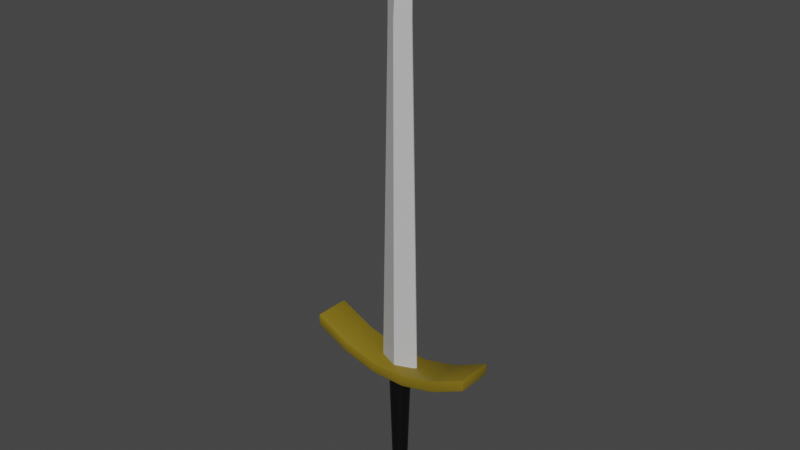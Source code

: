 # Source: TwoHand_Sword_Iron.blend  (saved by Blender 2.82.7; exported with 4.5.12 LTS)
import bpy
from mathutils import Matrix  # noqa: F401  (used for matrix-valued properties, if any)

bpy.ops.wm.read_factory_settings(use_empty=True)
scene = bpy.context.scene
scene.name = 'Scene'

# ---- collections
col_collection = bpy.data.collections.new('Collection'); scene.collection.children.link(col_collection)

# ---- materials (node trees are filled in below, after node groups)
mat_twohand_sword_iron_darkyellow = bpy.data.materials.new('TwoHand_Sword_Iron_DarkYellow')
mat_twohand_sword_iron_darkyellow.use_transparent_shadow = False
mat_twohand_sword_iron_black = bpy.data.materials.new('TwoHand_Sword_Iron_Black')
mat_twohand_sword_iron_black.use_transparent_shadow = False
mat_twohand_sword_iron_gray = bpy.data.materials.new('TwoHand_Sword_Iron_Gray')
mat_twohand_sword_iron_gray.use_transparent_shadow = False

# ---- node groups
ng_auto_smooth = bpy.data.node_groups.new('Auto Smooth', 'GeometryNodeTree')
_s = ng_auto_smooth.interface.new_socket(name='Geometry', in_out='OUTPUT', socket_type='NodeSocketGeometry')
_s = ng_auto_smooth.interface.new_socket(name='Geometry', in_out='INPUT', socket_type='NodeSocketGeometry')
_s = ng_auto_smooth.interface.new_socket(name='Angle', in_out='INPUT', socket_type='NodeSocketFloat')
_s.subtype = 'ANGLE'
_s.min_value = 0.0
_s.max_value = 3.142
ng_auto_smooth.is_modifier = True
_N = ng_auto_smooth.nodes; _L = ng_auto_smooth.links
n0 = _N.new('NodeGroupOutput'); n0.name = 'Group Output'; n0.location = (480, -100)
n1 = _N.new('NodeGroupInput'); n1.name = 'Group Input'; n1.location = (-420, -300)
n2 = _N.new('NodeGroupInput'); n2.name = 'Group Input.001'; n2.location = (-60, -100)
n3 = _N.new('GeometryNodeSetShadeSmooth'); n3.name = 'Set Shade Smooth'; n3.location = (120, -100)
n3.domain = 'EDGE'
n4 = _N.new('GeometryNodeSetShadeSmooth'); n4.name = 'Set Shade Smooth.001'; n4.location = (300, -100)
n5 = _N.new('GeometryNodeInputMeshEdgeAngle'); n5.name = 'Edge Angle'; n5.location = (-420, -220)
n6 = _N.new('GeometryNodeInputEdgeSmooth'); n6.name = 'Is Edge Smooth'; n6.location = (-60, -160)
n7 = _N.new('GeometryNodeInputShadeSmooth'); n7.name = 'Is Face Smooth'; n7.location = (-240, -340)
n8 = _N.new('FunctionNodeBooleanMath'); n8.name = 'Boolean Math'; n8.location = (-60, -220)
n9 = _N.new('FunctionNodeCompare'); n9.name = 'Compare'; n9.location = (-240, -180)
n9.operation = 'LESS_EQUAL'
_L.new(n5.outputs[0], n9.inputs[0])
_L.new(n4.outputs[0], n0.inputs[0])
_L.new(n1.outputs[1], n9.inputs[1])
_L.new(n9.outputs[0], n8.inputs[0])
_L.new(n7.outputs[0], n8.inputs[1])
_L.new(n2.outputs[0], n3.inputs[0])
_L.new(n6.outputs[0], n3.inputs[1])
_L.new(n3.outputs[0], n4.inputs[0])
_L.new(n8.outputs[0], n3.inputs[2])
n0.is_active_output = True

# ---- material node trees
mat_twohand_sword_iron_darkyellow.use_nodes = True; mat_twohand_sword_iron_darkyellow.node_tree.nodes.clear()
_N = mat_twohand_sword_iron_darkyellow.node_tree.nodes; _L = mat_twohand_sword_iron_darkyellow.node_tree.links
n0 = _N.new('ShaderNodeOutputMaterial'); n0.name = 'Material Output'; n0.location = (300, 300)
n1 = _N.new('ShaderNodeBsdfPrincipled'); n1.name = 'Principled BSDF'; n1.location = (10, 300)
n1.distribution = 'GGX'
n1.subsurface_method = 'BURLEY'
n1.inputs[0].default_value = (0.2159, 0.15, 0.007499, 1.0)
n1.inputs[3].default_value = 1.45
n1.inputs[27].default_value = (0.0, 0.0, 0.0, 1.0)
n1.inputs[28].default_value = 1.0
_L.new(n1.outputs[0], n0.inputs[0])
n0.is_active_output = True
mat_twohand_sword_iron_black.use_nodes = True; mat_twohand_sword_iron_black.node_tree.nodes.clear()
_N = mat_twohand_sword_iron_black.node_tree.nodes; _L = mat_twohand_sword_iron_black.node_tree.links
n0 = _N.new('ShaderNodeOutputMaterial'); n0.name = 'Material Output'; n0.location = (300, 300)
n1 = _N.new('ShaderNodeBsdfPrincipled'); n1.name = 'Principled BSDF'; n1.location = (10, 300)
n1.distribution = 'GGX'
n1.subsurface_method = 'BURLEY'
n1.inputs[0].default_value = (0.0, 0.0, 0.0, 1.0)
n1.inputs[3].default_value = 1.45
n1.inputs[27].default_value = (0.0, 0.0, 0.0, 1.0)
n1.inputs[28].default_value = 1.0
_L.new(n1.outputs[0], n0.inputs[0])
n0.is_active_output = True
mat_twohand_sword_iron_gray.use_nodes = True; mat_twohand_sword_iron_gray.node_tree.nodes.clear()
_N = mat_twohand_sword_iron_gray.node_tree.nodes; _L = mat_twohand_sword_iron_gray.node_tree.links
n0 = _N.new('ShaderNodeOutputMaterial'); n0.name = 'Material Output'; n0.location = (300, 300)
n1 = _N.new('ShaderNodeBsdfPrincipled'); n1.name = 'Principled BSDF'; n1.location = (10, 300)
n1.distribution = 'GGX'
n1.subsurface_method = 'BURLEY'
n1.inputs[0].default_value = (0.5489, 0.5489, 0.5489, 1.0)
n1.inputs[3].default_value = 1.45
n1.inputs[27].default_value = (0.0, 0.0, 0.0, 1.0)
n1.inputs[28].default_value = 1.0
_L.new(n1.outputs[0], n0.inputs[0])
n0.is_active_output = True

# ---- world
world_world = bpy.data.worlds.new('World'); scene.world = world_world
world_world.use_nodes = True; world_world.node_tree.nodes.clear()
_N = world_world.node_tree.nodes; _L = world_world.node_tree.links
n0 = _N.new('ShaderNodeOutputWorld'); n0.name = 'World Output'; n0.location = (300, 300)
n1 = _N.new('ShaderNodeBackground'); n1.name = 'Background'; n1.location = (10, 300)
n1.inputs[0].default_value = (0.05088, 0.05088, 0.05088, 1.0)
_L.new(n1.outputs[0], n0.inputs[0])
n0.is_active_output = True
world_world.color = (0.05088, 0.05088, 0.05088)
world_world.use_sun_shadow = False
world_world.sun_shadow_jitter_overblur = 0.0

# ---- meshes
me_cylinder_001 = bpy.data.meshes.new('Cylinder.001')
me_cylinder_001.from_pydata([(1.107e-08, 0.1706, -1.665), (1.485e-08, 0.2608, 1.443), (0.05834, 0.1603, -1.665), (0.08918, 0.245, 1.443), (0.1096, 0.1307, -1.665), (0.1676, 0.1998, 1.443), (0.1477, 0.08529, -1.665), (0.2258, 0.1304, 1.443), (0.168, 0.02962, -1.665), (0.2568, 0.04528, 1.443), (0.168, -0.02962, -1.665), (0.2568, -0.04528, 1.443), (0.1477, -0.08529, -1.665), (0.2258, -0.1304, 1.443), (0.1096, -0.1307, -1.665), (0.1676, -0.1998, 1.443), (0.05834, -0.1603, -1.665), (0.08918, -0.245, 1.443), (3.683e-08, -0.1706, -1.665), (5.422e-08, -0.2608, 1.443), (-0.05834, -0.1603, -1.665), (-0.08918, -0.245, 1.443), (-0.1096, -0.1307, -1.665), (-0.1676, -0.1998, 1.443), (-0.1477, -0.08529, -1.665), (-0.2258, -0.1304, 1.443), (-0.168, -0.02962, -1.665), (-0.2568, -0.04528, 1.443), (-0.168, 0.02962, -1.665), (-0.2568, 0.04528, 1.443), (-0.1477, 0.08529, -1.665), (-0.2258, 0.1304, 1.443), (-0.1096, 0.1307, -1.665), (-0.1676, 0.1998, 1.443), (-0.05834, 0.1603, -1.665), (-0.08918, 0.245, 1.443), (7.828e-09, 0.2853, -1.84), (9.151e-09, 0.2542, -1.749), (8.409e-09, 0.2788, -1.791), (0.08694, 0.2389, -1.749), (0.09758, 0.2681, -1.84), (0.09536, 0.262, -1.791), (0.1634, 0.1947, -1.749), (0.1834, 0.2185, -1.84), (0.1792, 0.2136, -1.791), (0.2201, 0.1271, -1.749), (0.2471, 0.1426, -1.84), (0.2415, 0.1394, -1.791), (0.2503, 0.04414, -1.749), (0.281, 0.04954, -1.84), (0.2746, 0.04842, -1.791), (0.2503, -0.04414, -1.749), (0.281, -0.04954, -1.84), (0.2746, -0.04842, -1.791), (0.2201, -0.1271, -1.749), (0.2471, -0.1426, -1.84), (0.2415, -0.1394, -1.791), (0.1634, -0.1947, -1.749), (0.1834, -0.2185, -1.84), (0.1792, -0.2136, -1.791), (0.08694, -0.2389, -1.749), (0.09758, -0.2681, -1.84), (0.09536, -0.262, -1.791), (4.753e-08, -0.2542, -1.749), (5.091e-08, -0.2853, -1.84), (5.048e-08, -0.2788, -1.791), (-0.08694, -0.2389, -1.749), (-0.09758, -0.2681, -1.84), (-0.09536, -0.262, -1.791), (-0.1634, -0.1947, -1.749), (-0.1834, -0.2185, -1.84), (-0.1792, -0.2136, -1.791), (-0.2201, -0.1271, -1.749), (-0.2471, -0.1426, -1.84), (-0.2415, -0.1394, -1.791), (-0.2503, -0.04414, -1.749), (-0.281, -0.04954, -1.84), (-0.2746, -0.04842, -1.791), (-0.2503, 0.04414, -1.749), (-0.281, 0.04954, -1.84), (-0.2746, 0.04842, -1.791), (-0.2201, 0.1271, -1.749), (-0.2471, 0.1426, -1.84), (-0.2415, 0.1394, -1.791), (-0.1634, 0.1947, -1.749), (-0.1834, 0.2185, -1.84), (-0.1792, 0.2136, -1.791), (-0.08694, 0.2389, -1.749), (-0.09758, 0.2681, -1.84), (-0.09536, 0.262, -1.791), (8.549e-09, 0.2334, -1.979), (7.379e-09, 0.2791, -1.891), (7.546e-09, 0.2631, -1.938), (0.09547, 0.2623, -1.891), (0.07984, 0.2194, -1.979), (0.08999, 0.2473, -1.938), (0.1794, 0.2138, -1.891), (0.1501, 0.1788, -1.979), (0.1691, 0.2016, -1.938), (0.2417, 0.1396, -1.891), (0.2022, 0.1167, -1.979), (0.2279, 0.1316, -1.938), (0.2749, 0.04847, -1.891), (0.2299, 0.04054, -1.979), (0.2591, 0.04569, -1.938), (0.2749, -0.04847, -1.891), (0.2299, -0.04054, -1.979), (0.2591, -0.04569, -1.938), (0.2417, -0.1396, -1.891), (0.2022, -0.1167, -1.979), (0.2279, -0.1316, -1.938), (0.1794, -0.2138, -1.891), (0.1501, -0.1788, -1.979), (0.1691, -0.2016, -1.938), (0.09547, -0.2623, -1.891), (0.07984, -0.2194, -1.979), (0.08999, -0.2473, -1.938), (4.953e-08, -0.2791, -1.891), (4.38e-08, -0.2334, -1.979), (4.728e-08, -0.2631, -1.938), (-0.09547, -0.2623, -1.891), (-0.07984, -0.2194, -1.979), (-0.08999, -0.2473, -1.938), (-0.1794, -0.2138, -1.891), (-0.1501, -0.1788, -1.979), (-0.1691, -0.2016, -1.938), (-0.2417, -0.1396, -1.891), (-0.2022, -0.1167, -1.979), (-0.2279, -0.1316, -1.938), (-0.2749, -0.04847, -1.891), (-0.2299, -0.04054, -1.979), (-0.2591, -0.04569, -1.938), (-0.2749, 0.04847, -1.891), (-0.2299, 0.04054, -1.979), (-0.2591, 0.04569, -1.938), (-0.2417, 0.1396, -1.891), (-0.2022, 0.1167, -1.979), (-0.2279, 0.1316, -1.938), (-0.1794, 0.2138, -1.891), (-0.1501, 0.1788, -1.979), (-0.1691, 0.2016, -1.938), (-0.09547, 0.2623, -1.891), (-0.07984, 0.2194, -1.979), (-0.08999, 0.2473, -1.938), (3.943e-09, 0.1178, -2.036), (9.486e-09, 0.2108, -2.0), (8.51e-09, 0.1673, -2.025), (0.07211, 0.1981, -2.0), (0.04029, 0.1107, -2.036), (0.05722, 0.1572, -2.025), (0.1355, 0.1615, -2.0), (0.07572, 0.09024, -2.036), (0.1075, 0.1282, -2.025), (0.1826, 0.1054, -2.0), (0.102, 0.0589, -2.036), (0.1449, 0.08365, -2.025), (0.2076, 0.03661, -2.0), (0.116, 0.02046, -2.036), (0.1648, 0.02905, -2.025), (0.2076, -0.03661, -2.0), (0.116, -0.02046, -2.036), (0.1648, -0.02905, -2.025), (0.1826, -0.1054, -2.0), (0.102, -0.0589, -2.036), (0.1449, -0.08365, -2.025), (0.1355, -0.1615, -2.0), (0.07572, -0.09024, -2.036), (0.1075, -0.1282, -2.025), (0.07211, -0.1981, -2.0), (0.04029, -0.1107, -2.036), (0.05722, -0.1572, -2.025), (4.132e-08, -0.2108, -2.0), (3.886e-08, -0.1178, -2.036), (3.886e-08, -0.1673, -2.025), (-0.07211, -0.1981, -2.0), (-0.04029, -0.1107, -2.036), (-0.05722, -0.1572, -2.025), (-0.1355, -0.1615, -2.0), (-0.07572, -0.09024, -2.036), (-0.1075, -0.1282, -2.025), (-0.1826, -0.1054, -2.0), (-0.102, -0.0589, -2.036), (-0.1449, -0.08365, -2.025), (-0.2076, -0.03661, -2.0), (-0.116, -0.02046, -2.036), (-0.1648, -0.02905, -2.025), (-0.2076, 0.03661, -2.0), (-0.116, 0.02046, -2.036), (-0.1648, 0.02905, -2.025), (-0.1826, 0.1054, -2.0), (-0.102, 0.0589, -2.036), (-0.1449, 0.08365, -2.025), (-0.1355, 0.1615, -2.0), (-0.07572, 0.09024, -2.036), (-0.1075, 0.1282, -2.025), (-0.07211, 0.1981, -2.0), (-0.04029, 0.1107, -2.036), (-0.05722, 0.1572, -2.025), (-0.5011, -0.01218, 1.385), (-0.3076, -0.01218, 10.09), (-0.5011, 0.01218, 1.385), (-0.3076, 0.01218, 10.09), (0.5011, -0.01218, 1.385), (0.3076, -0.01218, 10.09), (0.5011, 0.01218, 1.385), (0.3076, 0.01218, 10.09), (9.976e-09, 0.2166, 1.385), (9.976e-09, 0.006509, 12.13), (9.976e-09, -0.2166, 1.385), (9.976e-09, -0.006509, 12.13), (-0.3076, -0.01275, 9.678), (-0.3076, 0.01275, 9.678), (0.3076, 0.01275, 9.678), (0.3076, -0.01275, 9.678), (1.288e-08, -0.2097, 9.672), (1.288e-08, 0.2097, 9.672), (-2.095, -0.4085, 1.849), (-2.091, -0.4483, 1.889), (-2.131, -0.4085, 1.906), (-2.093, -0.4366, 1.861), (-2.115, -0.4315, 1.876), (-2.119, -0.4366, 1.901), (-2.122, -0.4085, 1.873), (-2.091, -0.4483, 2.093), (-2.095, -0.4085, 2.137), (-2.131, -0.4085, 2.115), (-2.093, -0.4366, 2.123), (-2.115, -0.4315, 2.129), (-2.122, -0.4085, 2.139), (-2.119, -0.4366, 2.107), (-2.095, 0.4085, 1.849), (-2.131, 0.4085, 1.906), (-2.091, 0.4483, 1.889), (-2.122, 0.4085, 1.873), (-2.115, 0.4315, 1.876), (-2.119, 0.4366, 1.901), (-2.093, 0.4366, 1.861), (-2.095, 0.4085, 2.137), (-2.091, 0.4483, 2.093), (-2.131, 0.4085, 2.115), (-2.093, 0.4366, 2.123), (-2.115, 0.4315, 2.129), (-2.119, 0.4366, 2.107), (-2.122, 0.4085, 2.139), (2.095, -0.4085, 1.849), (2.131, -0.4085, 1.906), (2.091, -0.4483, 1.889), (2.122, -0.4085, 1.873), (2.115, -0.4315, 1.876), (2.119, -0.4366, 1.901), (2.093, -0.4366, 1.861), (2.095, -0.4085, 2.137), (2.091, -0.4483, 2.093), (2.131, -0.4085, 2.115), (2.093, -0.4366, 2.123), (2.115, -0.4315, 2.129), (2.119, -0.4366, 2.107), (2.122, -0.4085, 2.139), (2.091, 0.4483, 1.889), (2.131, 0.4085, 1.906), (2.095, 0.4085, 1.849), (2.119, 0.4366, 1.901), (2.115, 0.4315, 1.876), (2.122, 0.4085, 1.873), (2.093, 0.4366, 1.861), (2.095, 0.4085, 2.137), (2.131, 0.4085, 2.115), (2.091, 0.4483, 2.093), (2.122, 0.4085, 2.139), (2.115, 0.4315, 2.129), (2.119, 0.4366, 2.107), (2.093, 0.4366, 2.123), (1.279, 0.4085, 1.455), (1.279, 0.4483, 1.497), (1.279, 0.4366, 1.467), (0.4263, 0.4085, 1.236), (0.4263, 0.4483, 1.278), (0.4263, 0.4366, 1.248), (-0.4263, 0.4085, 1.236), (-0.4263, 0.4483, 1.278), (-0.4263, 0.4366, 1.248), (-1.279, 0.4483, 1.497), (-1.279, 0.4085, 1.455), (-1.279, 0.4366, 1.467), (-1.279, 0.4085, 1.743), (-1.279, 0.4483, 1.701), (-1.279, 0.4366, 1.731), (-0.4263, 0.4085, 1.524), (-0.4263, 0.4483, 1.482), (-0.4263, 0.4366, 1.512), (0.4263, 0.4085, 1.524), (0.4263, 0.4483, 1.482), (0.4263, 0.4366, 1.512), (1.279, 0.4483, 1.701), (1.279, 0.4085, 1.743), (1.279, 0.4366, 1.731), (-1.279, -0.4085, 1.455), (-1.279, -0.4483, 1.497), (-1.279, -0.4366, 1.467), (-0.4263, -0.4085, 1.236), (-0.4263, -0.4483, 1.278), (-0.4263, -0.4366, 1.248), (0.4263, -0.4085, 1.236), (0.4263, -0.4483, 1.278), (0.4263, -0.4366, 1.248), (1.279, -0.4483, 1.497), (1.279, -0.4085, 1.455), (1.279, -0.4366, 1.467), (1.279, -0.4085, 1.743), (1.279, -0.4483, 1.701), (1.279, -0.4366, 1.731), (0.4263, -0.4085, 1.524), (0.4263, -0.4483, 1.482), (0.4263, -0.4366, 1.512), (-0.4263, -0.4085, 1.524), (-0.4263, -0.4483, 1.482), (-0.4263, -0.4366, 1.512), (-1.279, -0.4483, 1.701), (-1.279, -0.4085, 1.743), (-1.279, -0.4366, 1.731)], [], [(0, 1, 3, 2), (2, 3, 5, 4), (4, 5, 7, 6), (6, 7, 9, 8), (8, 9, 11, 10), (10, 11, 13, 12), (12, 13, 15, 14), (14, 15, 17, 16), (16, 17, 19, 18), (18, 19, 21, 20), (20, 21, 23, 22), (22, 23, 25, 24), (24, 25, 27, 26), (26, 27, 29, 28), (28, 29, 31, 30), (30, 31, 33, 32), (3, 1, 35, 33, 31, 29, 27, 25, 23, 21, 19, 17, 15, 13, 11, 9, 7, 5), (32, 33, 35, 34), (34, 35, 1, 0), (79, 82, 135, 132), (43, 46, 99, 96), (40, 43, 96, 93), (58, 61, 114, 111), (73, 76, 129, 126), (90, 94, 147, 145), (52, 55, 108, 105), (67, 70, 123, 120), (82, 85, 138, 135), (46, 49, 102, 99), (61, 64, 117, 114), (88, 36, 91, 141), (76, 79, 132, 129), (0, 2, 39, 37), (55, 58, 111, 108), (70, 73, 126, 123), (85, 88, 141, 138), (49, 52, 105, 102), (64, 67, 120, 117), (100, 103, 156, 153), (32, 34, 87, 84), (18, 20, 66, 63), (4, 6, 45, 42), (2, 4, 42, 39), (20, 22, 69, 66), (6, 8, 48, 45), (22, 24, 72, 69), (8, 10, 51, 48), (24, 26, 75, 72), (10, 12, 54, 51), (26, 28, 78, 75), (12, 14, 57, 54), (28, 30, 81, 78), (14, 16, 60, 57), (34, 0, 37, 87), (30, 32, 84, 81), (16, 18, 63, 60), (94, 97, 150, 147), (124, 127, 180, 177), (103, 106, 159, 156), (127, 130, 183, 180), (106, 109, 162, 159), (130, 133, 186, 183), (109, 112, 165, 162), (133, 136, 189, 186), (112, 115, 168, 165), (136, 139, 192, 189), (115, 118, 171, 168), (142, 90, 145, 195), (139, 142, 195, 192), (118, 121, 174, 171), (97, 100, 153, 150), (144, 148, 151, 154, 157, 160, 163, 166, 169, 172, 175, 178, 181, 184, 187, 190, 193, 196), (121, 124, 177, 174), (37, 39, 41, 38), (38, 41, 40, 36), (39, 42, 44, 41), (41, 44, 43, 40), (42, 45, 47, 44), (44, 47, 46, 43), (45, 48, 50, 47), (47, 50, 49, 46), (48, 51, 53, 50), (50, 53, 52, 49), (51, 54, 56, 53), (53, 56, 55, 52), (54, 57, 59, 56), (56, 59, 58, 55), (57, 60, 62, 59), (59, 62, 61, 58), (60, 63, 65, 62), (62, 65, 64, 61), (63, 66, 68, 65), (65, 68, 67, 64), (66, 69, 71, 68), (68, 71, 70, 67), (69, 72, 74, 71), (71, 74, 73, 70), (72, 75, 77, 74), (74, 77, 76, 73), (75, 78, 80, 77), (77, 80, 79, 76), (78, 81, 83, 80), (80, 83, 82, 79), (81, 84, 86, 83), (83, 86, 85, 82), (84, 87, 89, 86), (86, 89, 88, 85), (87, 37, 38, 89), (89, 38, 36, 88), (91, 93, 95, 92), (92, 95, 94, 90), (93, 96, 98, 95), (95, 98, 97, 94), (96, 99, 101, 98), (98, 101, 100, 97), (99, 102, 104, 101), (101, 104, 103, 100), (102, 105, 107, 104), (104, 107, 106, 103), (105, 108, 110, 107), (107, 110, 109, 106), (108, 111, 113, 110), (110, 113, 112, 109), (111, 114, 116, 113), (113, 116, 115, 112), (114, 117, 119, 116), (116, 119, 118, 115), (117, 120, 122, 119), (119, 122, 121, 118), (120, 123, 125, 122), (122, 125, 124, 121), (123, 126, 128, 125), (125, 128, 127, 124), (126, 129, 131, 128), (128, 131, 130, 127), (129, 132, 134, 131), (131, 134, 133, 130), (132, 135, 137, 134), (134, 137, 136, 133), (135, 138, 140, 137), (137, 140, 139, 136), (138, 141, 143, 140), (140, 143, 142, 139), (141, 91, 92, 143), (143, 92, 90, 142), (145, 147, 149, 146), (146, 149, 148, 144), (147, 150, 152, 149), (149, 152, 151, 148), (150, 153, 155, 152), (152, 155, 154, 151), (153, 156, 158, 155), (155, 158, 157, 154), (156, 159, 161, 158), (158, 161, 160, 157), (159, 162, 164, 161), (161, 164, 163, 160), (162, 165, 167, 164), (164, 167, 166, 163), (165, 168, 170, 167), (167, 170, 169, 166), (168, 171, 173, 170), (170, 173, 172, 169), (171, 174, 176, 173), (173, 176, 175, 172), (174, 177, 179, 176), (176, 179, 178, 175), (177, 180, 182, 179), (179, 182, 181, 178), (180, 183, 185, 182), (182, 185, 184, 181), (183, 186, 188, 185), (185, 188, 187, 184), (186, 189, 191, 188), (188, 191, 190, 187), (189, 192, 194, 191), (191, 194, 193, 190), (192, 195, 197, 194), (194, 197, 196, 193), (195, 145, 146, 197), (197, 146, 144, 196), (36, 40, 93, 91), (210, 199, 201, 211), (215, 207, 205, 212), (212, 205, 203, 213), (214, 209, 199, 210), (206, 204, 202, 208), (207, 201, 199, 209), (205, 207, 209, 203), (200, 206, 208, 198), (213, 203, 209, 214), (211, 201, 207, 215), (200, 211, 215, 206), (202, 213, 214, 208), (208, 214, 210, 198), (204, 212, 213, 202), (206, 215, 212, 204), (198, 210, 211, 200), (297, 317, 223, 217), (276, 291, 293, 273), (246, 252, 309, 305), (284, 237, 224, 318), (259, 266, 253, 245), (232, 238, 285, 281), (273, 293, 267, 258), (300, 315, 317, 297), (294, 290, 311, 308), (290, 287, 314, 311), (218, 225, 239, 231), (287, 284, 318, 314), (281, 285, 288, 279), (279, 288, 291, 276), (265, 294, 308, 251), (305, 309, 312, 303), (303, 312, 315, 300), (272, 260, 244, 306), (282, 278, 299, 296), (278, 275, 302, 299), (275, 272, 306, 302), (216, 219, 220, 222), (217, 221, 220, 219), (218, 222, 220, 221), (223, 226, 227, 229), (224, 228, 227, 226), (225, 229, 227, 228), (230, 233, 234, 236), (231, 235, 234, 233), (232, 236, 234, 235), (237, 240, 241, 243), (238, 242, 241, 240), (239, 243, 241, 242), (244, 247, 248, 250), (245, 249, 248, 247), (246, 250, 248, 249), (251, 254, 255, 257), (252, 256, 255, 254), (253, 257, 255, 256), (258, 261, 262, 264), (259, 263, 262, 261), (260, 264, 262, 263), (265, 268, 269, 271), (266, 270, 269, 268), (267, 271, 269, 270), (230, 216, 222, 233), (233, 222, 218, 231), (217, 223, 229, 221), (221, 229, 225, 218), (224, 237, 243, 228), (228, 243, 239, 225), (238, 232, 235, 242), (242, 235, 231, 239), (282, 230, 236, 283), (283, 236, 232, 281), (294, 265, 271, 295), (295, 271, 267, 293), (266, 259, 261, 270), (270, 261, 258, 267), (244, 260, 263, 247), (247, 263, 259, 245), (265, 251, 257, 268), (268, 257, 253, 266), (252, 246, 249, 256), (256, 249, 245, 253), (306, 244, 250, 307), (307, 250, 246, 305), (318, 224, 226, 319), (319, 226, 223, 317), (260, 272, 274, 264), (264, 274, 273, 258), (272, 275, 277, 274), (274, 277, 276, 273), (275, 278, 280, 277), (277, 280, 279, 276), (278, 282, 283, 280), (280, 283, 281, 279), (237, 284, 286, 240), (240, 286, 285, 238), (284, 287, 289, 286), (286, 289, 288, 285), (287, 290, 292, 289), (289, 292, 291, 288), (290, 294, 295, 292), (292, 295, 293, 291), (216, 296, 298, 219), (219, 298, 297, 217), (296, 299, 301, 298), (298, 301, 300, 297), (299, 302, 304, 301), (301, 304, 303, 300), (302, 306, 307, 304), (304, 307, 305, 303), (251, 308, 310, 254), (254, 310, 309, 252), (308, 311, 313, 310), (310, 313, 312, 309), (311, 314, 316, 313), (313, 316, 315, 312), (314, 318, 319, 316), (316, 319, 317, 315), (230, 282, 296, 216)])
me_cylinder_001.polygons.foreach_set('use_smooth', [True] * 300)
me_cylinder_001.polygons.foreach_set('material_index', [1, 1, 1, 1, 1, 1, 1, 1, 1, 1, 1, 1, 1, 1, 1, 1, 1, 1, 1, 1, 1, 1, 1, 1, 1, 1, 1, 1, 1, 1, 1, 1, 1, 1, 1, 1, 1, 1, 1, 1, 1, 1, 1, 1, 1, 1, 1, 1, 1, 1, 1, 1, 1, 1, 1, 1, 1, 1, 1, 1, 1, 1, 1, 1, 1, 1, 1, 1, 1, 1, 1, 1, 1, 1, 1, 1, 1, 1, 1, 1, 1, 1, 1, 1, 1, 1, 1, 1, 1, 1, 1, 1, 1, 1, 1, 1, 1, 1, 1, 1, 1, 1, 1, 1, 1, 1, 1, 1, 1, 1, 1, 1, 1, 1, 1, 1, 1, 1, 1, 1, 1, 1, 1, 1, 1, 1, 1, 1, 1, 1, 1, 1, 1, 1, 1, 1, 1, 1, 1, 1, 1, 1, 1, 1, 1, 1, 1, 1, 1, 1, 1, 1, 1, 1, 1, 1, 1, 1, 1, 1, 1, 1, 1, 1, 1, 1, 1, 1, 1, 1, 1, 1, 1, 1, 1, 1, 1, 1, 1, 1, 1, 1, 2, 2, 2, 2, 2, 2, 2, 2, 2, 2, 2, 2, 2, 2, 2, 2, 0, 0, 0, 0, 0, 0, 0, 0, 0, 0, 0, 0, 0, 0, 0, 0, 0, 0, 0, 0, 0, 0, 0, 0, 0, 0, 0, 0, 0, 0, 0, 0, 0, 0, 0, 0, 0, 0, 0, 0, 0, 0, 0, 0, 0, 0, 0, 0, 0, 0, 0, 0, 0, 0, 0, 0, 0, 0, 0, 0, 0, 0, 0, 0, 0, 0, 0, 0, 0, 0, 0, 0, 0, 0, 0, 0, 0, 0, 0, 0, 0, 0, 0, 0, 0, 0, 0, 0, 0, 0, 0, 0, 0, 0, 0, 0, 0, 0, 0, 0, 0, 0])
_uv = me_cylinder_001.uv_layers.new(name='UVMap')
_uv.uv.foreach_set('vector', [1.0, 0.5, 1.0, 1.0, 0.9444, 1.0, 0.9444, 0.5, 0.9444, 0.5, 0.9444, 1.0, 0.8889, 1.0, 0.8889, 0.5, 0.8889, 0.5, 0.8889, 1.0, 0.8333, 1.0, 0.8333, 0.5, 0.8333, 0.5, 0.8333, 1.0, 0.7778, 1.0, 0.7778, 0.5, 0.7778, 0.5, 0.7778, 1.0, 0.7222, 1.0, 0.7222, 0.5, 0.7222, 0.5, 0.7222, 1.0, 0.6667, 1.0, 0.6667, 0.5, 0.6667, 0.5, 0.6667, 1.0, 0.6111, 1.0, 0.6111, 0.5, 0.6111, 0.5, 0.6111, 1.0, 0.5556, 1.0, 0.5556, 0.5, 0.5556, 0.5, 0.5556, 1.0, 0.5, 1.0, 0.5, 0.5, 0.5, 0.5, 0.5, 1.0, 0.4444, 1.0, 0.4444, 0.5, 0.4444, 0.5, 0.4444, 1.0, 0.3889, 1.0, 0.3889, 0.5, 0.3889, 0.5, 0.3889, 1.0, 0.3333, 1.0, 0.3333, 0.5, 0.3333, 0.5, 0.3333, 1.0, 0.2778, 1.0, 0.2778, 0.5, 0.2778, 0.5, 0.2778, 1.0, 0.2222, 1.0, 0.2222, 0.5, 0.2222, 0.5, 0.2222, 1.0, 0.1667, 1.0, 0.1667, 0.5, 0.1667, 0.5, 0.1667, 1.0, 0.1111, 1.0, 0.1111, 0.5, 0.3321, 0.4755, 0.25, 0.49, 0.1679, 0.4755, 0.09573, 0.4339, 0.04215, 0.37, 0.01365, 0.2917, 0.01365, 0.2083, 0.04215, 0.13, 0.09573, 0.06615, 0.1679, 0.02447, 0.25, 0.01, 0.3321, 0.02447, 0.4043, 0.06615, 0.4578, 0.13, 0.4864, 0.2083, 0.4864, 0.2917, 0.4578, 0.37, 0.4043, 0.4339, 0.1111, 0.5, 0.1111, 1.0, 0.05556, 1.0, 0.05556, 0.5, 0.05556, 0.5, 0.05556, 1.0, -1.863e-07, 1.0, -1.863e-07, 0.5, 0.2222, 0.5, 0.1667, 0.5, 0.1667, 0.5, 0.2222, 0.5, 0.8889, 0.5, 0.8333, 0.5, 0.8333, 0.5, 0.8889, 0.5, 0.9444, 0.5, 0.8889, 0.5, 0.8889, 0.5, 0.9444, 0.5, 0.6111, 0.5, 0.5556, 0.5, 0.5556, 0.5, 0.6111, 0.5, 0.3333, 0.5, 0.2778, 0.5, 0.2778, 0.5, 0.3333, 0.5, 1.0, 0.5, 0.9444, 0.5, 0.9444, 0.5, 1.0, 0.5, 0.7222, 0.5, 0.6667, 0.5, 0.6667, 0.5, 0.7222, 0.5, 0.4444, 0.5, 0.3889, 0.5, 0.3889, 0.5, 0.4444, 0.5, 0.1667, 0.5, 0.1111, 0.5, 0.1111, 0.5, 0.1667, 0.5, 0.8333, 0.5, 0.7778, 0.5, 0.7778, 0.5, 0.8333, 0.5, 0.5556, 0.5, 0.5, 0.5, 0.5, 0.5, 0.5556, 0.5, 0.05556, 0.5, -1.863e-07, 0.5, -1.863e-07, 0.5, 0.05556, 0.5, 0.2778, 0.5, 0.2222, 0.5, 0.2222, 0.5, 0.2778, 0.5, 1.0, 0.5, 0.9444, 0.5, 0.9444, 0.5, 1.0, 0.5, 0.6667, 0.5, 0.6111, 0.5, 0.6111, 0.5, 0.6667, 0.5, 0.3889, 0.5, 0.3333, 0.5, 0.3333, 0.5, 0.3889, 0.5, 0.1111, 0.5, 0.05556, 0.5, 0.05556, 0.5, 0.1111, 0.5, 0.7778, 0.5, 0.7222, 0.5, 0.7222, 0.5, 0.7778, 0.5, 0.5, 0.5, 0.4444, 0.5, 0.4444, 0.5, 0.5, 0.5, 0.8333, 0.5, 0.7778, 0.5, 0.7778, 0.5, 0.8333, 0.5, 0.1111, 0.5, 0.05556, 0.5, 0.05556, 0.5, 0.1111, 0.5, 0.5, 0.5, 0.4444, 0.5, 0.4444, 0.5, 0.5, 0.5, 0.8889, 0.5, 0.8333, 0.5, 0.8333, 0.5, 0.8889, 0.5, 0.9444, 0.5, 0.8889, 0.5, 0.8889, 0.5, 0.9444, 0.5, 0.4444, 0.5, 0.3889, 0.5, 0.3889, 0.5, 0.4444, 0.5, 0.8333, 0.5, 0.7778, 0.5, 0.7778, 0.5, 0.8333, 0.5, 0.3889, 0.5, 0.3333, 0.5, 0.3333, 0.5, 0.3889, 0.5, 0.7778, 0.5, 0.7222, 0.5, 0.7222, 0.5, 0.7778, 0.5, 0.3333, 0.5, 0.2778, 0.5, 0.2778, 0.5, 0.3333, 0.5, 0.7222, 0.5, 0.6667, 0.5, 0.6667, 0.5, 0.7222, 0.5, 0.2778, 0.5, 0.2222, 0.5, 0.2222, 0.5, 0.2778, 0.5, 0.6667, 0.5, 0.6111, 0.5, 0.6111, 0.5, 0.6667, 0.5, 0.2222, 0.5, 0.1667, 0.5, 0.1667, 0.5, 0.2222, 0.5, 0.6111, 0.5, 0.5556, 0.5, 0.5556, 0.5, 0.6111, 0.5, 0.05556, 0.5, -1.863e-07, 0.5, -1.863e-07, 0.5, 0.05556, 0.5, 0.1667, 0.5, 0.1111, 0.5, 0.1111, 0.5, 0.1667, 0.5, 0.5556, 0.5, 0.5, 0.5, 0.5, 0.5, 0.5556, 0.5, 0.9444, 0.5, 0.8889, 0.5, 0.8889, 0.5, 0.9444, 0.5, 0.3889, 0.5, 0.3333, 0.5, 0.3333, 0.5, 0.3889, 0.5, 0.7778, 0.5, 0.7222, 0.5, 0.7222, 0.5, 0.7778, 0.5, 0.3333, 0.5, 0.2778, 0.5, 0.2778, 0.5, 0.3333, 0.5, 0.7222, 0.5, 0.6667, 0.5, 0.6667, 0.5, 0.7222, 0.5, 0.2778, 0.5, 0.2222, 0.5, 0.2222, 0.5, 0.2778, 0.5, 0.6667, 0.5, 0.6111, 0.5, 0.6111, 0.5, 0.6667, 0.5, 0.2222, 0.5, 0.1667, 0.5, 0.1667, 0.5, 0.2222, 0.5, 0.6111, 0.5, 0.5556, 0.5, 0.5556, 0.5, 0.6111, 0.5, 0.1667, 0.5, 0.1111, 0.5, 0.1111, 0.5, 0.1667, 0.5, 0.5556, 0.5, 0.5, 0.5, 0.5, 0.5, 0.5556, 0.5, 0.05556, 0.5, -1.863e-07, 0.5, -1.863e-07, 0.5, 0.05556, 0.5, 0.1111, 0.5, 0.05556, 0.5, 0.05556, 0.5, 0.1111, 0.5, 0.5, 0.5, 0.4444, 0.5, 0.4444, 0.5, 0.5, 0.5, 0.8889, 0.5, 0.8333, 0.5, 0.8333, 0.5, 0.8889, 0.5, 0.75, 0.4149, 0.8064, 0.4049, 0.856, 0.3763, 0.8928, 0.3324, 0.9123, 0.2786, 0.9123, 0.2214, 0.8928, 0.1676, 0.856, 0.1237, 0.8064, 0.09509, 0.75, 0.08515, 0.6936, 0.09509, 0.644, 0.1237, 0.6072, 0.1676, 0.5877, 0.2214, 0.5877, 0.2786, 0.6072, 0.3324, 0.644, 0.3763, 0.6936, 0.4049, 0.4444, 0.5, 0.3889, 0.5, 0.3889, 0.5, 0.4444, 0.5, 1.0, 0.5, 0.9444, 0.5, 0.9444, 0.5, 0.9988, 0.5, 0.9988, 0.5, 0.9444, 0.5, 0.9444, 0.5, 1.0, 0.5, 0.9444, 0.5, 0.8889, 0.5, 0.8889, 0.5, 0.9444, 0.5, 0.9444, 0.5, 0.8889, 0.5, 0.8889, 0.5, 0.9444, 0.5, 0.8889, 0.5, 0.8333, 0.5, 0.8333, 0.5, 0.8889, 0.5, 0.8889, 0.5, 0.8333, 0.5, 0.8333, 0.5, 0.8889, 0.5, 0.8333, 0.5, 0.7778, 0.5, 0.7778, 0.5, 0.8333, 0.5, 0.8333, 0.5, 0.7778, 0.5, 0.7778, 0.5, 0.8333, 0.5, 0.7778, 0.5, 0.7222, 0.5, 0.7222, 0.5, 0.7778, 0.5, 0.7778, 0.5, 0.7222, 0.5, 0.7222, 0.5, 0.7778, 0.5, 0.7222, 0.5, 0.6667, 0.5, 0.6667, 0.5, 0.7222, 0.5, 0.7222, 0.5, 0.6667, 0.5, 0.6667, 0.5, 0.7222, 0.5, 0.6667, 0.5, 0.6111, 0.5, 0.6111, 0.5, 0.6667, 0.5, 0.6667, 0.5, 0.6111, 0.5, 0.6111, 0.5, 0.6667, 0.5, 0.6111, 0.5, 0.5556, 0.5, 0.5556, 0.5, 0.6111, 0.5, 0.6111, 0.5, 0.5556, 0.5, 0.5556, 0.5, 0.6111, 0.5, 0.5556, 0.5, 0.5, 0.5, 0.5, 0.5, 0.5556, 0.5, 0.5556, 0.5, 0.5, 0.5, 0.5, 0.5, 0.5556, 0.5, 0.5, 0.5, 0.4444, 0.5, 0.4444, 0.5, 0.5, 0.5, 0.5, 0.5, 0.4444, 0.5, 0.4444, 0.5, 0.5, 0.5, 0.4444, 0.5, 0.3889, 0.5, 0.3889, 0.5, 0.4444, 0.5, 0.4444, 0.5, 0.3889, 0.5, 0.3889, 0.5, 0.4444, 0.5, 0.3889, 0.5, 0.3333, 0.5, 0.3333, 0.5, 0.3889, 0.5, 0.3889, 0.5, 0.3333, 0.5, 0.3333, 0.5, 0.3889, 0.5, 0.3333, 0.5, 0.2778, 0.5, 0.2778, 0.5, 0.3333, 0.5, 0.3333, 0.5, 0.2778, 0.5, 0.2778, 0.5, 0.3333, 0.5, 0.2778, 0.5, 0.2222, 0.5, 0.2222, 0.5, 0.2778, 0.5, 0.2778, 0.5, 0.2222, 0.5, 0.2222, 0.5, 0.2778, 0.5, 0.2222, 0.5, 0.1667, 0.5, 0.1667, 0.5, 0.2222, 0.5, 0.2222, 0.5, 0.1667, 0.5, 0.1667, 0.5, 0.2222, 0.5, 0.1667, 0.5, 0.1111, 0.5, 0.1111, 0.5, 0.1667, 0.5, 0.1667, 0.5, 0.1111, 0.5, 0.1111, 0.5, 0.1667, 0.5, 0.1111, 0.5, 0.05556, 0.5, 0.05556, 0.5, 0.1111, 0.5, 0.1111, 0.5, 0.05556, 0.5, 0.05556, 0.5, 0.1111, 0.5, 0.05556, 0.5, -1.863e-07, 0.5, 0.001222, 0.5, 0.05556, 0.5, 0.05556, 0.5, 0.001222, 0.5, -1.863e-07, 0.5, 0.05556, 0.5, 1.0, 0.5, 0.9444, 0.5, 0.9444, 0.5, 0.999, 0.5, 0.999, 0.5, 0.9444, 0.5, 0.9444, 0.5, 1.0, 0.5, 0.9444, 0.5, 0.8889, 0.5, 0.8889, 0.5, 0.9444, 0.5, 0.9444, 0.5, 0.8889, 0.5, 0.8889, 0.5, 0.9444, 0.5, 0.8889, 0.5, 0.8333, 0.5, 0.8333, 0.5, 0.8889, 0.5, 0.8889, 0.5, 0.8333, 0.5, 0.8333, 0.5, 0.8889, 0.5, 0.8333, 0.5, 0.7778, 0.5, 0.7778, 0.5, 0.8333, 0.5, 0.8333, 0.5, 0.7778, 0.5, 0.7778, 0.5, 0.8333, 0.5, 0.7778, 0.5, 0.7222, 0.5, 0.7222, 0.5, 0.7778, 0.5, 0.7778, 0.5, 0.7222, 0.5, 0.7222, 0.5, 0.7778, 0.5, 0.7222, 0.5, 0.6667, 0.5, 0.6667, 0.5, 0.7222, 0.5, 0.7222, 0.5, 0.6667, 0.5, 0.6667, 0.5, 0.7222, 0.5, 0.6667, 0.5, 0.6111, 0.5, 0.6111, 0.5, 0.6667, 0.5, 0.6667, 0.5, 0.6111, 0.5, 0.6111, 0.5, 0.6667, 0.5, 0.6111, 0.5, 0.5556, 0.5, 0.5556, 0.5, 0.6111, 0.5, 0.6111, 0.5, 0.5556, 0.5, 0.5556, 0.5, 0.6111, 0.5, 0.5556, 0.5, 0.5, 0.5, 0.5, 0.5, 0.5556, 0.5, 0.5556, 0.5, 0.5, 0.5, 0.5, 0.5, 0.5556, 0.5, 0.5, 0.5, 0.4444, 0.5, 0.4444, 0.5, 0.5, 0.5, 0.5, 0.5, 0.4444, 0.5, 0.4444, 0.5, 0.5, 0.5, 0.4444, 0.5, 0.3889, 0.5, 0.3889, 0.5, 0.4444, 0.5, 0.4444, 0.5, 0.3889, 0.5, 0.3889, 0.5, 0.4444, 0.5, 0.3889, 0.5, 0.3333, 0.5, 0.3333, 0.5, 0.3889, 0.5, 0.3889, 0.5, 0.3333, 0.5, 0.3333, 0.5, 0.3889, 0.5, 0.3333, 0.5, 0.2778, 0.5, 0.2778, 0.5, 0.3333, 0.5, 0.3333, 0.5, 0.2778, 0.5, 0.2778, 0.5, 0.3333, 0.5, 0.2778, 0.5, 0.2222, 0.5, 0.2222, 0.5, 0.2778, 0.5, 0.2778, 0.5, 0.2222, 0.5, 0.2222, 0.5, 0.2778, 0.5, 0.2222, 0.5, 0.1667, 0.5, 0.1667, 0.5, 0.2222, 0.5, 0.2222, 0.5, 0.1667, 0.5, 0.1667, 0.5, 0.2222, 0.5, 0.1667, 0.5, 0.1111, 0.5, 0.1111, 0.5, 0.1667, 0.5, 0.1667, 0.5, 0.1111, 0.5, 0.1111, 0.5, 0.1667, 0.5, 0.1111, 0.5, 0.05556, 0.5, 0.05556, 0.5, 0.1111, 0.5, 0.1111, 0.5, 0.05556, 0.5, 0.05556, 0.5, 0.1111, 0.5, 0.05556, 0.5, -1.863e-07, 0.5, 0.0009841, 0.5, 0.05556, 0.5, 0.05556, 0.5, 0.0009841, 0.5, -1.863e-07, 0.5, 0.05556, 0.5, 1.0, 0.5, 0.9444, 0.5, 0.9451, 0.5, 0.9993, 0.5, 0.751, 0.4898, 0.8311, 0.4757, 0.8064, 0.4049, 0.75, 0.4149, 0.9444, 0.5, 0.8889, 0.5, 0.8896, 0.5, 0.9438, 0.5, 0.833, 0.475, 0.9034, 0.4344, 0.856, 0.3763, 0.8064, 0.4049, 0.8889, 0.5, 0.8333, 0.5, 0.834, 0.5, 0.8882, 0.5, 0.9049, 0.4331, 0.9572, 0.3708, 0.8928, 0.3324, 0.856, 0.3763, 0.8333, 0.5, 0.7778, 0.5, 0.7785, 0.5, 0.8327, 0.5, 0.9582, 0.369, 0.986, 0.2926, 0.9123, 0.2786, 0.8928, 0.3324, 0.7778, 0.5, 0.7222, 0.5, 0.7229, 0.5, 0.7771, 0.5, 0.9864, 0.2907, 0.9864, 0.2093, 0.9123, 0.2214, 0.9123, 0.2786, 0.7222, 0.5, 0.6667, 0.5, 0.6673, 0.5, 0.7215, 0.5, 0.986, 0.2074, 0.9582, 0.131, 0.8928, 0.1676, 0.9123, 0.2214, 0.6667, 0.5, 0.6111, 0.5, 0.6118, 0.5, 0.666, 0.5, 0.9572, 0.1292, 0.9049, 0.06693, 0.856, 0.1237, 0.8928, 0.1676, 0.6111, 0.5, 0.5556, 0.5, 0.5562, 0.5, 0.6104, 0.5, 0.9034, 0.06564, 0.833, 0.02498, 0.8064, 0.09509, 0.856, 0.1237, 0.5556, 0.5, 0.5, 0.5, 0.5007, 0.5, 0.5549, 0.5, 0.8311, 0.0243, 0.751, 0.01018, 0.75, 0.08515, 0.8064, 0.09509, 0.5, 0.5, 0.4444, 0.5, 0.4451, 0.5, 0.4993, 0.5, 0.749, 0.01018, 0.6689, 0.0243, 0.6936, 0.09509, 0.75, 0.08515, 0.4444, 0.5, 0.3889, 0.5, 0.3896, 0.5, 0.4438, 0.5, 0.667, 0.02498, 0.5966, 0.06564, 0.644, 0.1237, 0.6936, 0.09509, 0.3889, 0.5, 0.3333, 0.5, 0.334, 0.5, 0.3882, 0.5, 0.5951, 0.06693, 0.5428, 0.1292, 0.6072, 0.1676, 0.644, 0.1237, 0.3333, 0.5, 0.2778, 0.5, 0.2785, 0.5, 0.3327, 0.5, 0.5418, 0.131, 0.514, 0.2074, 0.5877, 0.2214, 0.6072, 0.1676, 0.2778, 0.5, 0.2222, 0.5, 0.2229, 0.5, 0.2771, 0.5, 0.5136, 0.2093, 0.5136, 0.2907, 0.5877, 0.2786, 0.5877, 0.2214, 0.2222, 0.5, 0.1667, 0.5, 0.1673, 0.5, 0.2215, 0.5, 0.514, 0.2926, 0.5418, 0.369, 0.6072, 0.3324, 0.5877, 0.2786, 0.1667, 0.5, 0.1111, 0.5, 0.1118, 0.5, 0.166, 0.5, 0.5428, 0.3708, 0.5951, 0.4331, 0.644, 0.3763, 0.6072, 0.3324, 0.1111, 0.5, 0.05556, 0.5, 0.05624, 0.5, 0.1104, 0.5, 0.5966, 0.4344, 0.667, 0.475, 0.6936, 0.4049, 0.644, 0.3763, 0.05556, 0.5, -1.863e-07, 0.5, 0.0006805, 0.5, 0.05487, 0.5, 0.6689, 0.4757, 0.749, 0.4898, 0.75, 0.4149, 0.6936, 0.4049, 1.0, 0.5, 0.9444, 0.5, 0.9444, 0.5, 1.0, 0.5, 0.5962, 0.0, 0.625, 0.0, 0.625, 0.25, 0.5962, 0.25, 0.5962, 0.375, 0.625, 0.375, 0.625, 0.5, 0.5962, 0.5, 0.5962, 0.5, 0.625, 0.5, 0.625, 0.75, 0.5962, 0.75, 0.5962, 0.875, 0.625, 0.875, 0.625, 1.0, 0.5962, 1.0, 0.25, 0.5, 0.375, 0.5, 0.375, 0.75, 0.25, 0.75, 0.75, 0.5, 0.875, 0.5, 0.875, 0.75, 0.75, 0.75, 0.625, 0.5, 0.75, 0.5, 0.75, 0.75, 0.625, 0.75, 0.125, 0.5, 0.25, 0.5, 0.25, 0.75, 0.125, 0.75, 0.5962, 0.75, 0.625, 0.75, 0.625, 0.875, 0.5962, 0.875, 0.5962, 0.25, 0.625, 0.25, 0.625, 0.375, 0.5962, 0.375, 0.375, 0.25, 0.5962, 0.25, 0.5962, 0.375, 0.375, 0.375, 0.375, 0.75, 0.5962, 0.75, 0.5962, 0.875, 0.375, 0.875, 0.375, 0.875, 0.5962, 0.875, 0.5962, 1.0, 0.375, 1.0, 0.375, 0.5, 0.5962, 0.5, 0.5962, 0.75, 0.375, 0.75, 0.375, 0.375, 0.5962, 0.375, 0.5962, 0.5, 0.375, 0.5, 0.375, 0.0, 0.5962, 0.0, 0.5962, 0.25, 0.375, 0.25, 0.4114, 0.95, 0.5886, 0.95, 0.5885, 0.9977, 0.4115, 0.9977, 0.4113, 0.4, 0.5887, 0.4, 0.5886, 0.45, 0.4114, 0.45, 0.4115, 0.7523, 0.5885, 0.7523, 0.5886, 0.8, 0.4114, 0.8, 0.825, 0.5111, 0.8729, 0.5111, 0.8729, 0.7389, 0.825, 0.7389, 0.4096, 0.5111, 0.5904, 0.5111, 0.5904, 0.7389, 0.4096, 0.7389, 0.4115, 0.2523, 0.5885, 0.2523, 0.5886, 0.3, 0.4114, 0.3, 0.4114, 0.45, 0.5886, 0.45, 0.5885, 0.4977, 0.4115, 0.4977, 0.4113, 0.9, 0.5887, 0.9, 0.5886, 0.95, 0.4114, 0.95, 0.675, 0.5111, 0.725, 0.5111, 0.725, 0.7389, 0.675, 0.7389, 0.725, 0.5111, 0.775, 0.5111, 0.775, 0.7389, 0.725, 0.7389, 0.4096, 0.01112, 0.5904, 0.01112, 0.5904, 0.2389, 0.4096, 0.2389, 0.775, 0.5111, 0.825, 0.5111, 0.825, 0.7389, 0.775, 0.7389, 0.4114, 0.3, 0.5886, 0.3, 0.5887, 0.35, 0.4113, 0.35, 0.4113, 0.35, 0.5887, 0.35, 0.5887, 0.4, 0.4113, 0.4, 0.6271, 0.5111, 0.675, 0.5111, 0.675, 0.7389, 0.6271, 0.7389, 0.4114, 0.8, 0.5886, 0.8, 0.5887, 0.85, 0.4113, 0.85, 0.4113, 0.85, 0.5887, 0.85, 0.5887, 0.9, 0.4113, 0.9, 0.325, 0.5111, 0.3729, 0.5111, 0.3729, 0.7389, 0.325, 0.7389, 0.175, 0.5111, 0.225, 0.5111, 0.225, 0.7389, 0.175, 0.7389, 0.225, 0.5111, 0.275, 0.5111, 0.275, 0.7389, 0.225, 0.7389, 0.275, 0.5111, 0.325, 0.5111, 0.325, 0.7389, 0.275, 0.7389, 0.1271, 0.7389, 0.1269, 0.75, 0.1255, 0.75, 0.125, 0.7389, 0.4115, 0.9977, 0.4053, 1.0, 0.3833, 1.0, 0.375, 0.9981, 0.4096, 0.01112, 0.375, 0.01112, 0.375, 0.004698, 0.4053, 0.0, 0.5885, 0.9977, 0.625, 0.9975, 0.625, 0.9987, 0.5842, 1.0, 0.8729, 0.7389, 0.875, 0.7389, 0.875, 0.7453, 0.8725, 0.75, 0.5904, 0.01112, 0.5842, 0.0, 0.6033, 0.0, 0.625, 0.01112, 0.1271, 0.5111, 0.125, 0.5111, 0.125, 0.5047, 0.1269, 0.5, 0.4096, 0.2389, 0.4053, 0.25, 0.3833, 0.25, 0.375, 0.2389, 0.4115, 0.2523, 0.375, 0.2519, 0.375, 0.2505, 0.4053, 0.25, 0.8729, 0.5111, 0.8725, 0.5, 0.8737, 0.5, 0.875, 0.5111, 0.5885, 0.2523, 0.5842, 0.25, 0.6033, 0.25, 0.625, 0.2525, 0.5904, 0.2389, 0.625, 0.2389, 0.625, 0.2453, 0.5842, 0.25, 0.3729, 0.7389, 0.375, 0.7389, 0.3778, 0.7486, 0.3731, 0.75, 0.4096, 0.7389, 0.4053, 0.75, 0.3778, 0.7486, 0.375, 0.7389, 0.4115, 0.7523, 0.375, 0.7519, 0.3778, 0.7486, 0.4053, 0.75, 0.6271, 0.7389, 0.6275, 0.75, 0.6182, 0.7484, 0.625, 0.7389, 0.5885, 0.7523, 0.5842, 0.75, 0.6182, 0.7484, 0.625, 0.7525, 0.5904, 0.7389, 0.625, 0.7389, 0.6182, 0.7484, 0.5842, 0.75, 0.4115, 0.4977, 0.4053, 0.5, 0.3776, 0.5016, 0.375, 0.4981, 0.4096, 0.5111, 0.375, 0.5111, 0.3776, 0.5016, 0.4053, 0.5, 0.3729, 0.5111, 0.3731, 0.5, 0.3776, 0.5016, 0.375, 0.5111, 0.6271, 0.5111, 0.625, 0.5111, 0.6178, 0.5011, 0.6275, 0.5, 0.5904, 0.5111, 0.5842, 0.5, 0.6178, 0.5011, 0.625, 0.5111, 0.5885, 0.4977, 0.625, 0.4975, 0.6178, 0.5011, 0.5842, 0.5, 0.1271, 0.5111, 0.1271, 0.7389, 0.125, 0.7389, 0.125, 0.5111, 0.375, 0.2389, 0.375, 0.01112, 0.4096, 0.01112, 0.4096, 0.2389, 0.4115, 0.9977, 0.5885, 0.9977, 0.5842, 1.0, 0.4053, 1.0, 0.4053, 0.0, 0.5842, 0.0, 0.5904, 0.01112, 0.4096, 0.01112, 0.8729, 0.7389, 0.8729, 0.5111, 0.875, 0.5111, 0.875, 0.7389, 0.625, 0.01112, 0.625, 0.2389, 0.5904, 0.2389, 0.5904, 0.01112, 0.5885, 0.2523, 0.4115, 0.2523, 0.4053, 0.25, 0.5842, 0.25, 0.5842, 0.25, 0.4053, 0.25, 0.4096, 0.2389, 0.5904, 0.2389, 0.175, 0.5111, 0.1271, 0.5111, 0.1269, 0.5, 0.1747, 0.5, 0.375, 0.2997, 0.375, 0.2519, 0.4115, 0.2523, 0.4114, 0.3, 0.675, 0.5111, 0.6271, 0.5111, 0.6275, 0.5, 0.675, 0.5, 0.625, 0.45, 0.625, 0.4975, 0.5885, 0.4977, 0.5886, 0.45, 0.5904, 0.5111, 0.4096, 0.5111, 0.4053, 0.5, 0.5842, 0.5, 0.5842, 0.5, 0.4053, 0.5, 0.4115, 0.4977, 0.5885, 0.4977, 0.3729, 0.7389, 0.3729, 0.5111, 0.375, 0.5111, 0.375, 0.7389, 0.375, 0.7389, 0.375, 0.5111, 0.4096, 0.5111, 0.4096, 0.7389, 0.6271, 0.5111, 0.6271, 0.7389, 0.625, 0.7389, 0.625, 0.5111, 0.625, 0.5111, 0.625, 0.7389, 0.5904, 0.7389, 0.5904, 0.5111, 0.5885, 0.7523, 0.4115, 0.7523, 0.4053, 0.75, 0.5842, 0.75, 0.5842, 0.75, 0.4053, 0.75, 0.4096, 0.7389, 0.5904, 0.7389, 0.325, 0.7389, 0.3729, 0.7389, 0.3731, 0.75, 0.3253, 0.75, 0.375, 0.7997, 0.375, 0.7519, 0.4115, 0.7523, 0.4114, 0.8, 0.825, 0.7389, 0.8729, 0.7389, 0.8725, 0.75, 0.825, 0.75, 0.625, 0.95, 0.625, 0.9975, 0.5885, 0.9977, 0.5886, 0.95, 0.3729, 0.5111, 0.325, 0.5111, 0.3253, 0.5, 0.3731, 0.5, 0.375, 0.4981, 0.375, 0.4503, 0.4114, 0.45, 0.4115, 0.4977, 0.325, 0.5111, 0.275, 0.5111, 0.2752, 0.5, 0.325, 0.5, 0.375, 0.45, 0.375, 0.4002, 0.4113, 0.4, 0.4114, 0.45, 0.275, 0.5111, 0.225, 0.5111, 0.225, 0.5, 0.275, 0.5, 0.375, 0.4, 0.375, 0.35, 0.4113, 0.35, 0.4113, 0.4, 0.225, 0.5111, 0.175, 0.5111, 0.175, 0.5, 0.2248, 0.5, 0.375, 0.3498, 0.375, 0.3, 0.4114, 0.3, 0.4113, 0.35, 0.8729, 0.5111, 0.825, 0.5111, 0.825, 0.5, 0.8725, 0.5, 0.625, 0.2525, 0.625, 0.3, 0.5886, 0.3, 0.5885, 0.2523, 0.825, 0.5111, 0.775, 0.5111, 0.775, 0.5, 0.8248, 0.5, 0.625, 0.3002, 0.625, 0.35, 0.5887, 0.35, 0.5886, 0.3, 0.775, 0.5111, 0.725, 0.5111, 0.725, 0.5, 0.775, 0.5, 0.625, 0.35, 0.625, 0.4, 0.5887, 0.4, 0.5887, 0.35, 0.725, 0.5111, 0.675, 0.5111, 0.6752, 0.5, 0.725, 0.5, 0.625, 0.4, 0.625, 0.4498, 0.5886, 0.45, 0.5887, 0.4, 0.1271, 0.7389, 0.175, 0.7389, 0.1747, 0.75, 0.1269, 0.75, 0.375, 0.9981, 0.375, 0.9503, 0.4114, 0.95, 0.4115, 0.9977, 0.175, 0.7389, 0.225, 0.7389, 0.2248, 0.75, 0.175, 0.75, 0.375, 0.95, 0.375, 0.9002, 0.4113, 0.9, 0.4114, 0.95, 0.225, 0.7389, 0.275, 0.7389, 0.275, 0.75, 0.225, 0.75, 0.375, 0.9, 0.375, 0.85, 0.4113, 0.85, 0.4113, 0.9, 0.275, 0.7389, 0.325, 0.7389, 0.325, 0.75, 0.2752, 0.75, 0.375, 0.8498, 0.375, 0.8, 0.4114, 0.8, 0.4113, 0.85, 0.6271, 0.7389, 0.675, 0.7389, 0.675, 0.75, 0.6275, 0.75, 0.625, 0.7525, 0.625, 0.8, 0.5886, 0.8, 0.5885, 0.7523, 0.675, 0.7389, 0.725, 0.7389, 0.725, 0.75, 0.6752, 0.75, 0.625, 0.8002, 0.625, 0.85, 0.5887, 0.85, 0.5886, 0.8, 0.725, 0.7389, 0.775, 0.7389, 0.775, 0.75, 0.725, 0.75, 0.625, 0.85, 0.625, 0.9, 0.5887, 0.9, 0.5887, 0.85, 0.775, 0.7389, 0.825, 0.7389, 0.8248, 0.75, 0.775, 0.75, 0.625, 0.9, 0.625, 0.9498, 0.5886, 0.95, 0.5887, 0.9, 0.1271, 0.5111, 0.175, 0.5111, 0.175, 0.7389, 0.1271, 0.7389])
me_cylinder_001.materials.append(mat_twohand_sword_iron_darkyellow)
me_cylinder_001.materials.append(mat_twohand_sword_iron_black)
me_cylinder_001.materials.append(mat_twohand_sword_iron_gray)
me_cylinder_001.use_remesh_fix_poles = True
me_cylinder_001.use_remesh_preserve_attributes = False
me_cylinder_001.use_mirror_vertex_groups = False
me_cylinder_001.update()

# ---- objects
ob_twohand_sword_iron = bpy.data.objects.new('TwoHand_Sword_Iron', me_cylinder_001)

# ---- transforms, parenting, visibility, modifiers, constraints
ob_twohand_sword_iron.location = (0.0, 0.0, 0.0)
ob_twohand_sword_iron.lineart.crease_threshold = 0.0
_m = ob_twohand_sword_iron.modifiers.new('Auto Smooth', 'NODES')
_m.node_group = ng_auto_smooth
_gi = [s.identifier for s in ng_auto_smooth.interface.items_tree if s.item_type == 'SOCKET' and s.in_out == 'INPUT']
_m[_gi[1]] = 0.5236  # Angle

# ---- collection membership
col_collection.objects.link(ob_twohand_sword_iron)

# ---- scene / render settings (as saved in the file)
scene.frame_start = 1; scene.frame_end = 250; scene.frame_set(1)
scene.render.engine = 'BLENDER_EEVEE_NEXT'
scene.cycles.use_denoising = False
scene.cycles.samples = 128
scene.cycles.sampling_pattern = 'TABULATED_SOBOL'
scene.cycles.use_adaptive_sampling = False
scene.cycles.use_light_tree = False
scene.view_settings.view_transform = 'Filmic'
bpy.context.view_layer.update()

# ---- added for rendering (the .blend has no active camera and no usable light): camera, sun
cam_auto = bpy.data.cameras.new('AutoCamera')
cam_auto.lens = 50.0
cam_auto.sensor_width = 36.0
cam_auto.clip_end = 1000.0
ob_auto_camera = bpy.data.objects.new('AutoCamera', cam_auto)
scene.collection.objects.link(ob_auto_camera)
ob_auto_camera.location = (13.7083, -16.4499, 16.0116)
ob_auto_camera.rotation_euler = (1.09748, -7.21219e-08, 0.694738)
scene.camera = ob_auto_camera
light_auto_sun = bpy.data.lights.new('AutoSun', 'SUN')
light_auto_sun.energy = 3.0
light_auto_sun.angle = 0.0523599
ob_auto_sun = bpy.data.objects.new('AutoSun', light_auto_sun)
scene.collection.objects.link(ob_auto_sun)
ob_auto_sun.rotation_euler = (0.872665, 0.174533, 0.523599)
bpy.context.view_layer.update()
